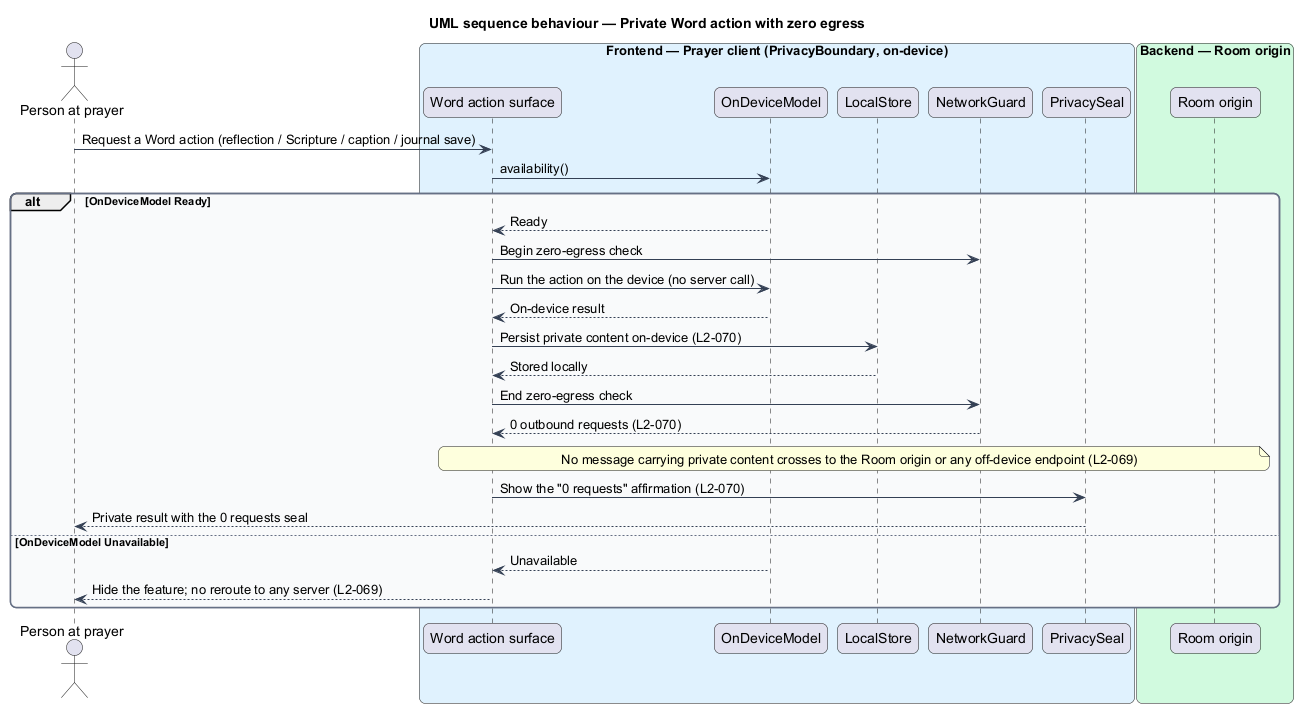

The diagram above was rendered by PlantUML. Its source (embedded in the PNG):
@startuml
title UML sequence behaviour — Private Word action with zero egress
skinparam backgroundColor #FFFFFF
skinparam shadowing false
skinparam roundcorner 12
skinparam defaultFontName Arial
skinparam ArrowColor #344054
skinparam rectangle {
  BorderColor #344054
  FontColor #101828
}
skinparam package {
  BorderColor #667085
  FontColor #101828
  BackgroundColor #F9FAFB
}
actor "Person at prayer" as person
box "Frontend — Prayer client (PrivacyBoundary, on-device)" #E0F2FE
  participant "Word action surface" as surface
  participant "OnDeviceModel" as model
  participant "LocalStore" as store
  participant "NetworkGuard" as guard
  participant "PrivacySeal" as seal
end box
box "Backend — Room origin" #D1FADF
  participant "Room origin" as origin
end box

person -> surface : Request a Word action (reflection / Scripture / caption / journal save)
surface -> model : availability()
alt OnDeviceModel Ready
  model --> surface : Ready
  surface -> guard : Begin zero-egress check
  surface -> model : Run the action on the device (no server call)
  model --> surface : On-device result
  surface -> store : Persist private content on-device (L2-070)
  store --> surface : Stored locally
  surface -> guard : End zero-egress check
  guard --> surface : 0 outbound requests (L2-070)
  note over surface, origin : No message carrying private content crosses to the Room origin or any off-device endpoint (L2-069)
  surface -> seal : Show the "0 requests" affirmation (L2-070)
  seal --> person : Private result with the 0 requests seal
else OnDeviceModel Unavailable
  model --> surface : Unavailable
  surface --> person : Hide the feature; no reroute to any server (L2-069)
end
@enduml